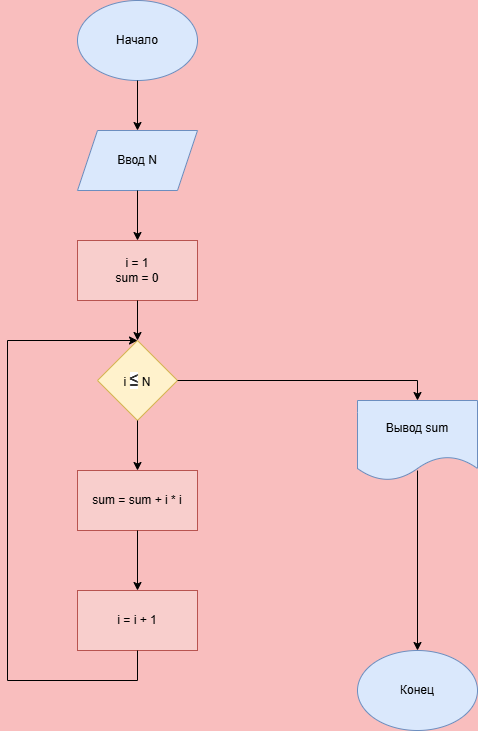

The diagram above was exported from draw.io. Its source (the exported page's mxGraphModel, read from the mxfile embedded in the PNG):
<mxGraphModel dx="860" dy="480" grid="1" gridSize="10" guides="1" tooltips="1" connect="1" arrows="1" fold="1" page="1" pageScale="1" pageWidth="827" pageHeight="1169" background="light-dark(#f9bebe, #121212)" math="0" shadow="0">
  <root>
    <mxCell id="0" />
    <mxCell id="1" parent="0" />
    <mxCell id="4nSoqVzcJ_MQd4-4LXXb-1" parent="1" style="ellipse;whiteSpace=wrap;html=1;fillColor=#dae8fc;strokeColor=#6c8ebf;" value="Начало" vertex="1">
      <mxGeometry height="80" width="120" x="340" y="20" as="geometry" />
    </mxCell>
    <mxCell id="4nSoqVzcJ_MQd4-4LXXb-2" parent="1" style="shape=parallelogram;perimeter=parallelogramPerimeter;whiteSpace=wrap;html=1;fixedSize=1;fillColor=#dae8fc;strokeColor=#6c8ebf;" value="Ввод N" vertex="1">
      <mxGeometry height="60" width="120" x="340" y="150" as="geometry" />
    </mxCell>
    <mxCell id="4nSoqVzcJ_MQd4-4LXXb-3" edge="1" parent="1" source="4nSoqVzcJ_MQd4-4LXXb-1" style="endArrow=classic;html=1;rounded=0;exitX=0.5;exitY=1;exitDx=0;exitDy=0;entryX=0.5;entryY=0;entryDx=0;entryDy=0;" target="4nSoqVzcJ_MQd4-4LXXb-2" value="">
      <mxGeometry height="50" relative="1" width="50" as="geometry">
        <mxPoint x="390" y="180" as="sourcePoint" />
        <mxPoint x="440" y="130" as="targetPoint" />
      </mxGeometry>
    </mxCell>
    <mxCell id="4nSoqVzcJ_MQd4-4LXXb-4" parent="1" style="rounded=0;whiteSpace=wrap;html=1;fillColor=#f8cecc;strokeColor=#b85450;" value="i = 1&lt;div&gt;sum = 0&lt;/div&gt;" vertex="1">
      <mxGeometry height="60" width="120" x="340" y="260" as="geometry" />
    </mxCell>
    <mxCell id="4nSoqVzcJ_MQd4-4LXXb-5" edge="1" parent="1" source="4nSoqVzcJ_MQd4-4LXXb-2" style="endArrow=classic;html=1;rounded=0;exitX=0.5;exitY=1;exitDx=0;exitDy=0;entryX=0.5;entryY=0;entryDx=0;entryDy=0;" target="4nSoqVzcJ_MQd4-4LXXb-4" value="">
      <mxGeometry height="50" relative="1" width="50" as="geometry">
        <mxPoint x="390" y="380" as="sourcePoint" />
        <mxPoint x="440" y="330" as="targetPoint" />
      </mxGeometry>
    </mxCell>
    <mxCell id="4nSoqVzcJ_MQd4-4LXXb-6" parent="1" style="rhombus;whiteSpace=wrap;html=1;fillColor=#fff2cc;strokeColor=#d6b656;" value="i&amp;nbsp;&lt;strong style=&quot;color: rgb(51, 51, 51); font-family: &amp;quot;YS Text&amp;quot;, -apple-system, BlinkMacSystemFont, Arial, Helvetica, &amp;quot;Arial Unicode MS&amp;quot;, sans-serif; font-size: 16px; text-align: start; background-color: rgb(255, 255, 255);&quot;&gt;≤&lt;/strong&gt;&amp;nbsp;N" vertex="1">
      <mxGeometry height="80" width="80" x="360" y="360" as="geometry" />
    </mxCell>
    <mxCell id="4nSoqVzcJ_MQd4-4LXXb-7" edge="1" parent="1" source="4nSoqVzcJ_MQd4-4LXXb-4" style="endArrow=classic;html=1;rounded=0;exitX=0.5;exitY=1;exitDx=0;exitDy=0;entryX=0.5;entryY=0;entryDx=0;entryDy=0;" target="4nSoqVzcJ_MQd4-4LXXb-6" value="">
      <mxGeometry height="50" relative="1" width="50" as="geometry">
        <mxPoint x="390" y="480" as="sourcePoint" />
        <mxPoint x="440" y="430" as="targetPoint" />
      </mxGeometry>
    </mxCell>
    <mxCell id="4nSoqVzcJ_MQd4-4LXXb-8" parent="1" style="shape=document;whiteSpace=wrap;html=1;boundedLbl=1;fillColor=#dae8fc;strokeColor=#6c8ebf;" value="Вывод sum" vertex="1">
      <mxGeometry height="80" width="120" x="620" y="420" as="geometry" />
    </mxCell>
    <mxCell id="4nSoqVzcJ_MQd4-4LXXb-9" edge="1" parent="1" source="4nSoqVzcJ_MQd4-4LXXb-6" style="endArrow=classic;html=1;rounded=0;exitX=1;exitY=0.5;exitDx=0;exitDy=0;entryX=0.5;entryY=0;entryDx=0;entryDy=0;" target="4nSoqVzcJ_MQd4-4LXXb-8" value="">
      <mxGeometry height="50" relative="1" width="50" as="geometry">
        <Array as="points">
          <mxPoint x="680" y="400" />
        </Array>
        <mxPoint x="390" y="480" as="sourcePoint" />
        <mxPoint x="440" y="430" as="targetPoint" />
      </mxGeometry>
    </mxCell>
    <mxCell id="4nSoqVzcJ_MQd4-4LXXb-10" parent="1" style="ellipse;whiteSpace=wrap;html=1;fillColor=#dae8fc;strokeColor=#6c8ebf;" value="Конец" vertex="1">
      <mxGeometry height="80" width="120" x="620" y="670" as="geometry" />
    </mxCell>
    <mxCell id="4nSoqVzcJ_MQd4-4LXXb-11" edge="1" parent="1" style="endArrow=classic;html=1;rounded=0;entryX=0.5;entryY=0;entryDx=0;entryDy=0;" target="4nSoqVzcJ_MQd4-4LXXb-10" value="">
      <mxGeometry height="50" relative="1" width="50" as="geometry">
        <mxPoint x="680" y="490" as="sourcePoint" />
        <mxPoint x="440" y="530" as="targetPoint" />
      </mxGeometry>
    </mxCell>
    <mxCell id="4nSoqVzcJ_MQd4-4LXXb-12" parent="1" style="rounded=0;whiteSpace=wrap;html=1;fillColor=#f8cecc;strokeColor=#b85450;" value="sum = sum + i * i" vertex="1">
      <mxGeometry height="60" width="120" x="340" y="490" as="geometry" />
    </mxCell>
    <mxCell id="4nSoqVzcJ_MQd4-4LXXb-13" edge="1" parent="1" source="4nSoqVzcJ_MQd4-4LXXb-6" style="endArrow=classic;html=1;rounded=0;exitX=0.5;exitY=1;exitDx=0;exitDy=0;entryX=0.5;entryY=0;entryDx=0;entryDy=0;" target="4nSoqVzcJ_MQd4-4LXXb-12" value="">
      <mxGeometry height="50" relative="1" width="50" as="geometry">
        <mxPoint x="390" y="580" as="sourcePoint" />
        <mxPoint x="440" y="530" as="targetPoint" />
      </mxGeometry>
    </mxCell>
    <mxCell id="4nSoqVzcJ_MQd4-4LXXb-14" parent="1" style="rounded=0;whiteSpace=wrap;html=1;fillColor=#f8cecc;strokeColor=#b85450;" value="i = i + 1" vertex="1">
      <mxGeometry height="60" width="120" x="340" y="610" as="geometry" />
    </mxCell>
    <mxCell id="4nSoqVzcJ_MQd4-4LXXb-15" edge="1" parent="1" source="4nSoqVzcJ_MQd4-4LXXb-12" style="endArrow=classic;html=1;rounded=0;exitX=0.5;exitY=1;exitDx=0;exitDy=0;entryX=0.5;entryY=0;entryDx=0;entryDy=0;" target="4nSoqVzcJ_MQd4-4LXXb-14" value="">
      <mxGeometry height="50" relative="1" width="50" as="geometry">
        <mxPoint x="390" y="580" as="sourcePoint" />
        <mxPoint x="440" y="530" as="targetPoint" />
      </mxGeometry>
    </mxCell>
    <mxCell id="4nSoqVzcJ_MQd4-4LXXb-16" edge="1" parent="1" source="4nSoqVzcJ_MQd4-4LXXb-14" style="endArrow=classic;html=1;rounded=0;exitX=0.5;exitY=1;exitDx=0;exitDy=0;entryX=0.5;entryY=0;entryDx=0;entryDy=0;" target="4nSoqVzcJ_MQd4-4LXXb-6" value="">
      <mxGeometry height="50" relative="1" width="50" as="geometry">
        <Array as="points">
          <mxPoint x="400" y="700" />
          <mxPoint x="270" y="700" />
          <mxPoint x="270" y="360" />
        </Array>
        <mxPoint x="390" y="580" as="sourcePoint" />
        <mxPoint x="270" y="360" as="targetPoint" />
      </mxGeometry>
    </mxCell>
  </root>
</mxGraphModel>